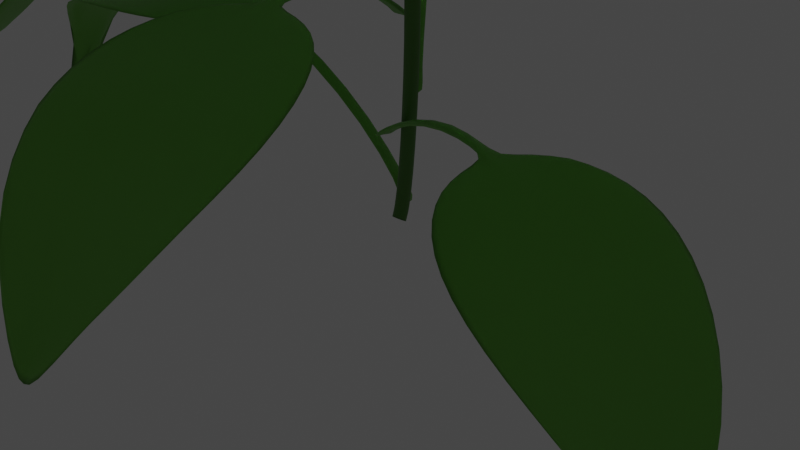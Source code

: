 # Source: plant1_Medium.blend  (saved by Blender 2.90.8; exported with 4.5.12 LTS)
import bpy
from mathutils import Matrix  # noqa: F401  (used for matrix-valued properties, if any)

bpy.ops.wm.read_factory_settings(use_empty=True)
scene = bpy.context.scene
scene.name = 'Scene'

# ---- collections
col_collection = bpy.data.collections.new('Collection'); scene.collection.children.link(col_collection)

# ---- materials (node trees are filled in below, after node groups)
mat_material = bpy.data.materials.new('Material')
mat_material.use_transparent_shadow = False
mat_material.diffuse_color = (0.1529, 0.4508, 0.04971, 1.0)
mat_material_001 = bpy.data.materials.new('Material.001')
mat_material_001.use_transparent_shadow = False
mat_material_001.diffuse_color = (0.1529, 0.4508, 0.04971, 1.0)

# ---- material node trees
mat_material.use_nodes = True; mat_material.node_tree.nodes.clear()
_N = mat_material.node_tree.nodes; _L = mat_material.node_tree.links
n0 = _N.new('ShaderNodeBsdfPrincipled'); n0.name = 'Principled BSDF'; n0.location = (10, 300)
n0.distribution = 'GGX'
n0.subsurface_method = 'BURLEY'
n0.inputs[0].default_value = (0.1529, 0.4508, 0.04971, 1.0)
n0.inputs[3].default_value = 1.45
n0.inputs[27].default_value = (0.0, 0.0, 0.0, 1.0)
n0.inputs[28].default_value = 1.0
n1 = _N.new('ShaderNodeOutputMaterial'); n1.name = 'Material Output'; n1.location = (300, 300)
_L.new(n0.outputs[0], n1.inputs[0])
n1.is_active_output = True
mat_material_001.use_nodes = True; mat_material_001.node_tree.nodes.clear()
_N = mat_material_001.node_tree.nodes; _L = mat_material_001.node_tree.links
n0 = _N.new('ShaderNodeBsdfPrincipled'); n0.name = 'Principled BSDF'; n0.location = (10, 300)
n0.distribution = 'GGX'
n0.subsurface_method = 'BURLEY'
n0.inputs[0].default_value = (0.07607, 0.2159, 0.02629, 1.0)
n0.inputs[3].default_value = 1.45
n0.inputs[27].default_value = (0.0, 0.0, 0.0, 1.0)
n0.inputs[28].default_value = 1.0
n1 = _N.new('ShaderNodeOutputMaterial'); n1.name = 'Material Output'; n1.location = (300, 300)
_L.new(n0.outputs[0], n1.inputs[0])
n1.is_active_output = True

# ---- world
world_world = bpy.data.worlds.new('World'); scene.world = world_world
world_world.use_nodes = True; world_world.node_tree.nodes.clear()
_N = world_world.node_tree.nodes; _L = world_world.node_tree.links
n0 = _N.new('ShaderNodeOutputWorld'); n0.name = 'World Output'; n0.location = (300, 300)
n1 = _N.new('ShaderNodeBackground'); n1.name = 'Background'; n1.location = (10, 300)
n1.inputs[0].default_value = (0.05088, 0.05088, 0.05088, 1.0)
_L.new(n1.outputs[0], n0.inputs[0])
n0.is_active_output = True
world_world.color = (0.05088, 0.05088, 0.05088)
world_world.use_sun_shadow = False
world_world.sun_shadow_jitter_overblur = 0.0

# ---- cameras
cam_camera = bpy.data.cameras.new('Camera')
cam_camera.clip_end = 100.0
cam_camera.ortho_scale = 7.314

# ---- lights
light_light = bpy.data.lights.new('Light', 'POINT')
light_light.transmission_factor = 0.0
light_light.energy = 1000.0
light_light.shadow_soft_size = 0.1
light_light.shadow_maximum_resolution = 0.006
light_light.use_absolute_resolution = True

# ---- meshes
me_circle = bpy.data.meshes.new('Circle')
me_circle.from_pydata([(3.383, 1.0, 1.306), (2.982, 0.9511, 1.353), (2.638, 0.809, 1.363), (2.363, 0.5878, 1.359), (2.17, 0.309, 1.339), (1.99, -0.06022, 1.343), (2.17, -0.309, 1.338), (2.363, -0.5878, 1.359), (2.638, -0.809, 1.363), (2.982, -0.9511, 1.353), (3.383, -1.0, 1.306), (3.829, -0.9511, 1.203), (4.303, -0.809, 1.025), (4.758, -0.5878, 0.7281), (5.136, -0.309, 0.2733), (5.334, -0.06022, -0.311), (5.136, 0.309, 0.2733), (4.758, 0.5878, 0.7281), (4.303, 0.809, 1.025), (3.829, 0.9511, 1.203), (2.578, 0.4418, 1.363), (2.462, -0.0617, 1.385), (2.578, -0.4433, 1.363), (3.036, 0.5219, 1.334), (3.02, -0.06215, 1.339), (3.035, -0.5238, 1.334), (3.566, 0.5489, 1.227), (3.676, -0.06227, 1.166), (3.565, -0.551, 1.228), (4.132, 0.5219, 1.033), (4.348, -0.06215, 0.8493), (4.131, -0.5238, 1.033), (4.663, 0.4418, 0.7312), (4.895, -0.0617, 0.3652), (4.661, -0.4433, 0.7325), (2.09, -0.07546, 1.325), (5.348, -0.07546, -0.1687), (2.544, -0.1681, 1.363), (3.076, -0.2066, 1.321), (3.699, -0.2181, 1.166), (4.346, -0.2066, 0.8853), (4.892, -0.1681, 0.452), (2.088, 0.06993, 1.325), (5.352, 0.06993, -0.1804), (2.544, 0.1642, 1.363), (3.077, 0.2025, 1.321), (3.701, 0.2138, 1.165), (4.348, 0.2025, 0.8837), (4.894, 0.1642, 0.4482), (1.303, -1.88e-07, 1.074), (1.328, -0.07546, 1.084), (1.326, 0.06993, 1.084), (0.608, -1.271e-07, 0.6206), (0.6322, -0.07546, 0.633), (0.63, 0.06993, 0.6339), (0.09256, -5.563e-08, 0.1504), (0.1215, -0.07546, 0.1415), (0.1194, 0.06993, 0.1423), (-0.03493, 0.001357, 0.0008775), (0.01189, -0.1296, 0.0008775), (0.008453, 0.1227, 0.0008775), (1.908, 0.06993, 1.269), (1.829, -0.04606, 1.28), (1.91, -0.07546, 1.268)], [], [(4, 20, 2, 3), (20, 23, 1, 2), (23, 26, 0, 1), (26, 29, 19, 0), (29, 32, 18, 19), (32, 16, 17, 18), (42, 44, 20, 4), (44, 45, 23, 20), (45, 46, 26, 23), (46, 47, 29, 26), (47, 48, 32, 29), (48, 43, 16, 32), (35, 37, 21, 5), (37, 38, 24, 21), (38, 39, 27, 24), (39, 40, 30, 27), (40, 41, 33, 30), (41, 36, 15, 33), (7, 8, 22, 6), (8, 9, 25, 22), (9, 10, 28, 25), (10, 11, 31, 28), (11, 12, 34, 31), (12, 13, 14, 34), (34, 14, 36, 41), (31, 34, 41, 40), (28, 31, 40, 39), (25, 28, 39, 38), (22, 25, 38, 37), (6, 22, 37, 35), (33, 15, 43, 48), (30, 33, 48, 47), (27, 30, 47, 46), (24, 27, 46, 45), (21, 24, 45, 44), (5, 21, 44, 42), (62, 61, 51, 49), (63, 62, 49, 50), (49, 51, 54, 52), (50, 49, 52, 53), (52, 54, 57, 55), (53, 52, 55, 56), (55, 57, 60, 58), (56, 55, 58, 59), (35, 5, 62, 63), (5, 42, 61, 62)])
me_circle.polygons.foreach_set('use_smooth', [True] * 46)
_uv = me_circle.uv_layers.new(name='UVMap')
_uv.uv.foreach_set('vector', [0.0, 0.0, 0.0, 0.0, 0.0, 0.0, 0.0, 0.0, 0.0, 0.0, 0.0, 0.0, 0.0, 0.0, 0.0, 0.0, 0.0, 0.0, 0.0, 0.0, 0.0, 0.0, 0.0, 0.0, 0.0, 0.0, 0.0, 0.0, 0.0, 0.0, 0.0, 0.0, 0.0, 0.0, 0.0, 0.0, 0.0, 0.0, 0.0, 0.0, 0.0, 0.0, 0.0, 0.0, 0.0, 0.0, 0.0, 0.0, 0.0, 0.0, 0.0, 0.0, 0.0, 0.0, 0.0, 0.0, 0.0, 0.0, 0.0, 0.0, 0.0, 0.0, 0.0, 0.0, 0.0, 0.0, 0.0, 0.0, 0.0, 0.0, 0.0, 0.0, 0.0, 0.0, 0.0, 0.0, 0.0, 0.0, 0.0, 0.0, 0.0, 0.0, 0.0, 0.0, 0.0, 0.0, 0.0, 0.0, 0.0, 0.0, 0.0, 0.0, 0.0, 0.0, 0.0, 0.0, 0.0, 0.0, 0.0, 0.0, 0.0, 0.0, 0.0, 0.0, 0.0, 0.0, 0.0, 0.0, 0.0, 0.0, 0.0, 0.0, 0.0, 0.0, 0.0, 0.0, 0.0, 0.0, 0.0, 0.0, 0.0, 0.0, 0.0, 0.0, 0.0, 0.0, 0.0, 0.0, 0.0, 0.0, 0.0, 0.0, 0.0, 0.0, 0.0, 0.0, 0.0, 0.0, 0.0, 0.0, 0.0, 0.0, 0.0, 0.0, 0.0, 0.0, 0.0, 0.0, 0.0, 0.0, 0.0, 0.0, 0.0, 0.0, 0.0, 0.0, 0.0, 0.0, 0.0, 0.0, 0.0, 0.0, 0.0, 0.0, 0.0, 0.0, 0.0, 0.0, 0.0, 0.0, 0.0, 0.0, 0.0, 0.0, 0.0, 0.0, 0.0, 0.0, 0.0, 0.0, 0.0, 0.0, 0.0, 0.0, 0.0, 0.0, 0.0, 0.0, 0.0, 0.0, 0.0, 0.0, 0.0, 0.0, 0.0, 0.0, 0.0, 0.0, 0.0, 0.0, 0.0, 0.0, 0.0, 0.0, 0.0, 0.0, 0.0, 0.0, 0.0, 0.0, 0.0, 0.0, 0.0, 0.0, 0.0, 0.0, 0.0, 0.0, 0.0, 0.0, 0.0, 0.0, 0.0, 0.0, 0.0, 0.0, 0.0, 0.0, 0.0, 0.0, 0.0, 0.0, 0.0, 0.0, 0.0, 0.0, 0.0, 0.0, 0.0, 0.0, 0.0, 0.0, 0.0, 0.0, 0.0, 0.0, 0.0, 0.0, 0.0, 0.0, 0.0, 0.0, 0.0, 0.0, 0.0, 0.0, 0.0, 0.0, 0.0, 0.0, 0.0, 0.0, 0.0, 0.0, 0.0, 0.0, 0.0, 0.0, 0.0, 0.0, 0.0, 0.0, 0.0, 0.0, 0.0, 0.0, 0.0, 0.0, 0.0, 0.0, 0.0, 0.0, 0.0, 0.0, 0.0, 0.0, 0.0, 0.0, 0.0, 0.0, 0.0, 0.0, 0.0, 0.0, 0.0, 0.0, 0.0, 0.0, 0.0, 0.0, 0.0, 0.0, 0.0, 0.0, 0.0, 0.0, 0.0, 0.0, 0.0, 0.0, 0.0, 0.0, 0.0, 0.0, 0.0, 0.0, 0.0, 0.0, 0.0, 0.0, 0.0, 0.0, 0.0, 0.0, 0.0, 0.0, 0.0, 0.0, 0.0, 0.0, 0.0, 0.0, 0.0, 0.0, 0.0, 0.0, 0.0, 0.0, 0.0, 0.0, 0.0, 0.0, 0.0, 0.0, 0.0, 0.0, 0.0, 0.0, 0.0, 0.0, 0.0, 0.0, 0.0, 0.0, 0.0, 0.0, 0.0, 0.0, 0.0, 0.0, 0.0, 0.0, 0.0, 0.0, 0.0, 0.0, 0.0, 0.0])
me_circle.materials.append(mat_material)
me_circle.use_remesh_fix_poles = True
me_circle.use_remesh_preserve_attributes = False
me_circle.use_mirror_vertex_groups = False
me_circle.update()
me_circle_001 = bpy.data.meshes.new('Circle.001')
me_circle_001.from_pydata([(6.493e-09, 0.1286, 0.0), (-0.09093, 0.09093, 0.0), (-0.1286, 8.716e-10, 0.0), (-0.09093, -0.09093, 0.0), (1.773e-08, -0.1286, 0.0), (0.09093, -0.09093, 0.0), (0.1286, 8.026e-09, 0.0), (0.09093, 0.09093, 0.0), (-0.05222, -0.02399, 12.95), (-0.05238, -0.02562, 12.95), (-0.05245, -0.02954, 12.95), (-0.05238, -0.03347, 12.95), (-0.05222, -0.0351, 12.95), (-0.05205, -0.03347, 12.95), (-0.05198, -0.02954, 12.95), (-0.05205, -0.02562, 12.95), (-0.1286, 8.716e-10, 0.0), (-0.1286, 8.716e-10, 0.4218), (-0.1286, 8.716e-10, 0.8436), (-0.1286, 8.716e-10, 1.265), (-0.1286, 8.716e-10, 1.687), (-0.1286, 8.716e-10, 2.109), (-0.1286, 8.716e-10, 2.531), (-0.1286, 8.716e-10, 2.953), (-0.1286, 8.716e-10, 3.375), (-0.1286, 8.716e-10, 3.796), (-0.1286, 8.716e-10, 4.218), (-0.1286, 8.716e-10, 4.64), (-0.1286, 8.716e-10, 5.062), (-0.1286, 8.716e-10, 5.484), (-0.1286, 8.716e-10, 5.905), (-0.1286, 8.716e-10, 6.327), (-0.1286, 8.716e-10, 6.749), (-0.1286, 8.716e-10, 7.171), (-0.1286, 8.716e-10, 7.593), (-0.1286, 8.716e-10, 8.015), (-0.1286, 8.716e-10, 8.436), (-0.1286, 8.716e-10, 8.858), (-0.1286, 8.716e-10, 9.28), (-0.1286, 8.716e-10, 9.702), (-0.1286, 8.716e-10, 10.12), (-0.1286, 8.716e-10, 10.55), (-0.1286, 8.716e-10, 10.97), (-0.1286, 8.716e-10, 11.39), (-0.1286, 8.716e-10, 11.81), (-0.1286, 8.716e-10, 12.23), (-0.09093, -0.09093, 12.23), (-0.09093, -0.09093, 11.81), (-0.09093, -0.09093, 11.39), (-0.09093, -0.09093, 10.97), (-0.09093, -0.09093, 10.55), (-0.09093, -0.09093, 10.12), (-0.09093, -0.09093, 9.702), (-0.09093, -0.09093, 9.28), (-0.09093, -0.09093, 8.858), (-0.09093, -0.09093, 8.436), (-0.09093, -0.09093, 8.015), (-0.09093, -0.09093, 7.593), (-0.09093, -0.09093, 7.171), (-0.09093, -0.09093, 6.749), (-0.09093, -0.09093, 6.327), (-0.09093, -0.09093, 5.905), (-0.09093, -0.09093, 5.484), (-0.09093, -0.09093, 5.062), (-0.09093, -0.09093, 4.64), (-0.09093, -0.09093, 4.218), (-0.09093, -0.09093, 3.796), (-0.09093, -0.09093, 3.375), (-0.09093, -0.09093, 2.953), (-0.09093, -0.09093, 2.531), (-0.09093, -0.09093, 2.109), (-0.09093, -0.09093, 1.687), (-0.09093, -0.09093, 1.265), (-0.09093, -0.09093, 0.8436), (-0.09093, -0.09093, 0.4218), (-0.09093, -0.09093, 0.0), (6.493e-09, 0.1286, 0.0), (6.493e-09, 0.1286, 0.4218), (6.493e-09, 0.1286, 0.8436), (6.493e-09, 0.1286, 1.265), (6.493e-09, 0.1286, 1.687), (6.493e-09, 0.1286, 2.109), (6.493e-09, 0.1286, 2.531), (6.493e-09, 0.1286, 2.953), (6.493e-09, 0.1286, 3.375), (6.493e-09, 0.1286, 3.796), (6.493e-09, 0.1286, 4.218), (6.493e-09, 0.1286, 4.64), (6.493e-09, 0.1286, 5.062), (6.493e-09, 0.1286, 5.484), (6.493e-09, 0.1286, 5.905), (6.493e-09, 0.1286, 6.327), (6.493e-09, 0.1286, 6.749), (6.493e-09, 0.1286, 7.171), (6.493e-09, 0.1286, 7.593), (6.493e-09, 0.1286, 8.015), (6.493e-09, 0.1286, 8.436), (6.493e-09, 0.1286, 8.858), (6.493e-09, 0.1286, 9.28), (6.493e-09, 0.1286, 9.702), (6.493e-09, 0.1286, 10.12), (6.493e-09, 0.1286, 10.55), (6.493e-09, 0.1286, 10.97), (6.493e-09, 0.1286, 11.39), (6.493e-09, 0.1286, 11.81), (6.493e-09, 0.1286, 12.23), (-0.09093, 0.09093, 12.23), (-0.09093, 0.09093, 11.81), (-0.09093, 0.09093, 11.39), (-0.09093, 0.09093, 10.97), (-0.09093, 0.09093, 10.55), (-0.09093, 0.09093, 10.12), (-0.09093, 0.09093, 9.702), (-0.09093, 0.09093, 9.28), (-0.09093, 0.09093, 8.858), (-0.09093, 0.09093, 8.436), (-0.09093, 0.09093, 8.015), (-0.09093, 0.09093, 7.593), (-0.09093, 0.09093, 7.171), (-0.09093, 0.09093, 6.749), (-0.09093, 0.09093, 6.327), (-0.09093, 0.09093, 5.905), (-0.09093, 0.09093, 5.484), (-0.09093, 0.09093, 5.062), (-0.09093, 0.09093, 4.64), (-0.09093, 0.09093, 4.218), (-0.09093, 0.09093, 3.796), (-0.09093, 0.09093, 3.375), (-0.09093, 0.09093, 2.953), (-0.09093, 0.09093, 2.531), (-0.09093, 0.09093, 2.109), (-0.09093, 0.09093, 1.687), (-0.09093, 0.09093, 1.265), (-0.09093, 0.09093, 0.8436), (-0.09093, 0.09093, 0.4218), (-0.09093, 0.09093, 0.0), (0.09093, 0.09093, 0.0), (0.09093, 0.09093, 0.4218), (0.09093, 0.09093, 0.8436), (0.09093, 0.09093, 1.265), (0.09093, 0.09093, 1.687), (0.09093, 0.09093, 2.109), (0.09093, 0.09093, 2.531), (0.09093, 0.09093, 2.953), (0.09093, 0.09093, 3.375), (0.09093, 0.09093, 3.796), (0.09093, 0.09093, 4.218), (0.09093, 0.09093, 4.64), (0.09093, 0.09093, 5.062), (0.09093, 0.09093, 5.484), (0.09093, 0.09093, 5.905), (0.09093, 0.09093, 6.327), (0.09093, 0.09093, 6.749), (0.09093, 0.09093, 7.171), (0.09093, 0.09093, 7.593), (0.09093, 0.09093, 8.015), (0.09093, 0.09093, 8.436), (0.09093, 0.09093, 8.858), (0.09093, 0.09093, 9.28), (0.09093, 0.09093, 9.702), (0.09093, 0.09093, 10.12), (0.09093, 0.09093, 10.55), (0.09093, 0.09093, 10.97), (0.09093, 0.09093, 11.39), (0.09093, 0.09093, 11.81), (0.09093, 0.09093, 12.23), (0.09093, -0.09093, 0.0), (0.09093, -0.09093, 0.4218), (0.09093, -0.09093, 0.8436), (0.09093, -0.09093, 1.265), (0.09093, -0.09093, 1.687), (0.09093, -0.09093, 2.109), (0.09093, -0.09093, 2.531), (0.09093, -0.09093, 2.953), (0.09093, -0.09093, 3.375), (0.09093, -0.09093, 3.796), (0.09093, -0.09093, 4.218), (0.09093, -0.09093, 4.64), (0.09093, -0.09093, 5.062), (0.09093, -0.09093, 5.484), (0.09093, -0.09093, 5.905), (0.09093, -0.09093, 6.327), (0.09093, -0.09093, 6.749), (0.09093, -0.09093, 7.171), (0.09093, -0.09093, 7.593), (0.09093, -0.09093, 8.015), (0.09093, -0.09093, 8.436), (0.09093, -0.09093, 8.858), (0.09093, -0.09093, 9.28), (0.09093, -0.09093, 9.702), (0.09093, -0.09093, 10.12), (0.09093, -0.09093, 10.55), (0.09093, -0.09093, 10.97), (0.09093, -0.09093, 11.39), (0.09093, -0.09093, 11.81), (0.09093, -0.09093, 12.23), (0.1286, 8.026e-09, 12.23), (0.1286, 8.026e-09, 11.81), (0.1286, 8.026e-09, 11.39), (0.1286, 8.026e-09, 10.97), (0.1286, 8.026e-09, 10.55), (0.1286, 8.026e-09, 10.12), (0.1286, 8.026e-09, 9.702), (0.1286, 8.026e-09, 9.28), (0.1286, 8.026e-09, 8.858), (0.1286, 8.026e-09, 8.436), (0.1286, 8.026e-09, 8.015), (0.1286, 8.026e-09, 7.593), (0.1286, 8.026e-09, 7.171), (0.1286, 8.026e-09, 6.749), (0.1286, 8.026e-09, 6.327), (0.1286, 8.026e-09, 5.905), (0.1286, 8.026e-09, 5.484), (0.1286, 8.026e-09, 5.062), (0.1286, 8.026e-09, 4.64), (0.1286, 8.026e-09, 4.218), (0.1286, 8.026e-09, 3.796), (0.1286, 8.026e-09, 3.375), (0.1286, 8.026e-09, 2.953), (0.1286, 8.026e-09, 2.531), (0.1286, 8.026e-09, 2.109), (0.1286, 8.026e-09, 1.687), (0.1286, 8.026e-09, 1.265), (0.1286, 8.026e-09, 0.8436), (0.1286, 8.026e-09, 0.4218), (0.1286, 8.026e-09, 0.0), (1.773e-08, -0.1286, 12.23), (1.773e-08, -0.1286, 11.81), (1.773e-08, -0.1286, 11.39), (1.773e-08, -0.1286, 10.97), (1.773e-08, -0.1286, 10.55), (1.773e-08, -0.1286, 10.12), (1.773e-08, -0.1286, 9.702), (1.773e-08, -0.1286, 9.28), (1.773e-08, -0.1286, 8.858), (1.773e-08, -0.1286, 8.436), (1.773e-08, -0.1286, 8.015), (1.773e-08, -0.1286, 7.593), (1.773e-08, -0.1286, 7.171), (1.773e-08, -0.1286, 6.749), (1.773e-08, -0.1286, 6.327), (1.773e-08, -0.1286, 5.905), (1.773e-08, -0.1286, 5.484), (1.773e-08, -0.1286, 5.062), (1.773e-08, -0.1286, 4.64), (1.773e-08, -0.1286, 4.218), (1.773e-08, -0.1286, 3.796), (1.773e-08, -0.1286, 3.375), (1.773e-08, -0.1286, 2.953), (1.773e-08, -0.1286, 2.531), (1.773e-08, -0.1286, 2.109), (1.773e-08, -0.1286, 1.687), (1.773e-08, -0.1286, 1.265), (1.773e-08, -0.1286, 0.8436), (1.773e-08, -0.1286, 0.4218), (1.773e-08, -0.1286, 0.0)], [], [(46, 45, 10, 11), (106, 105, 8, 9), (105, 165, 15, 8), (196, 195, 13, 14), (226, 46, 11, 12), (45, 106, 9, 10), (165, 196, 14, 15), (195, 226, 12, 13), (5, 4, 255, 166), (166, 255, 254, 167), (167, 254, 253, 168), (168, 253, 252, 169), (169, 252, 251, 170), (170, 251, 250, 171), (171, 250, 249, 172), (172, 249, 248, 173), (173, 248, 247, 174), (174, 247, 246, 175), (175, 246, 245, 176), (176, 245, 244, 177), (177, 244, 243, 178), (178, 243, 242, 179), (179, 242, 241, 180), (180, 241, 240, 181), (181, 240, 239, 182), (182, 239, 238, 183), (183, 238, 237, 184), (184, 237, 236, 185), (185, 236, 235, 186), (186, 235, 234, 187), (187, 234, 233, 188), (188, 233, 232, 189), (189, 232, 231, 190), (190, 231, 230, 191), (191, 230, 229, 192), (192, 229, 228, 193), (193, 228, 227, 194), (194, 227, 226, 195), (7, 6, 225, 136), (136, 225, 224, 137), (137, 224, 223, 138), (138, 223, 222, 139), (139, 222, 221, 140), (140, 221, 220, 141), (141, 220, 219, 142), (142, 219, 218, 143), (143, 218, 217, 144), (144, 217, 216, 145), (145, 216, 215, 146), (146, 215, 214, 147), (147, 214, 213, 148), (148, 213, 212, 149), (149, 212, 211, 150), (150, 211, 210, 151), (151, 210, 209, 152), (152, 209, 208, 153), (153, 208, 207, 154), (154, 207, 206, 155), (155, 206, 205, 156), (156, 205, 204, 157), (157, 204, 203, 158), (158, 203, 202, 159), (159, 202, 201, 160), (160, 201, 200, 161), (161, 200, 199, 162), (162, 199, 198, 163), (163, 198, 197, 164), (164, 197, 196, 165), (2, 1, 135, 16), (16, 135, 134, 17), (17, 134, 133, 18), (18, 133, 132, 19), (19, 132, 131, 20), (20, 131, 130, 21), (21, 130, 129, 22), (22, 129, 128, 23), (23, 128, 127, 24), (24, 127, 126, 25), (25, 126, 125, 26), (26, 125, 124, 27), (27, 124, 123, 28), (28, 123, 122, 29), (29, 122, 121, 30), (30, 121, 120, 31), (31, 120, 119, 32), (32, 119, 118, 33), (33, 118, 117, 34), (34, 117, 116, 35), (35, 116, 115, 36), (36, 115, 114, 37), (37, 114, 113, 38), (38, 113, 112, 39), (39, 112, 111, 40), (40, 111, 110, 41), (41, 110, 109, 42), (42, 109, 108, 43), (43, 108, 107, 44), (44, 107, 106, 45), (4, 3, 75, 255), (255, 75, 74, 254), (254, 74, 73, 253), (253, 73, 72, 252), (252, 72, 71, 251), (251, 71, 70, 250), (250, 70, 69, 249), (249, 69, 68, 248), (248, 68, 67, 247), (247, 67, 66, 246), (246, 66, 65, 245), (245, 65, 64, 244), (244, 64, 63, 243), (243, 63, 62, 242), (242, 62, 61, 241), (241, 61, 60, 240), (240, 60, 59, 239), (239, 59, 58, 238), (238, 58, 57, 237), (237, 57, 56, 236), (236, 56, 55, 235), (235, 55, 54, 234), (234, 54, 53, 233), (233, 53, 52, 232), (232, 52, 51, 231), (231, 51, 50, 230), (230, 50, 49, 229), (229, 49, 48, 228), (228, 48, 47, 227), (227, 47, 46, 226), (6, 5, 166, 225), (225, 166, 167, 224), (224, 167, 168, 223), (223, 168, 169, 222), (222, 169, 170, 221), (221, 170, 171, 220), (220, 171, 172, 219), (219, 172, 173, 218), (218, 173, 174, 217), (217, 174, 175, 216), (216, 175, 176, 215), (215, 176, 177, 214), (214, 177, 178, 213), (213, 178, 179, 212), (212, 179, 180, 211), (211, 180, 181, 210), (210, 181, 182, 209), (209, 182, 183, 208), (208, 183, 184, 207), (207, 184, 185, 206), (206, 185, 186, 205), (205, 186, 187, 204), (204, 187, 188, 203), (203, 188, 189, 202), (202, 189, 190, 201), (201, 190, 191, 200), (200, 191, 192, 199), (199, 192, 193, 198), (198, 193, 194, 197), (197, 194, 195, 196), (0, 7, 136, 76), (76, 136, 137, 77), (77, 137, 138, 78), (78, 138, 139, 79), (79, 139, 140, 80), (80, 140, 141, 81), (81, 141, 142, 82), (82, 142, 143, 83), (83, 143, 144, 84), (84, 144, 145, 85), (85, 145, 146, 86), (86, 146, 147, 87), (87, 147, 148, 88), (88, 148, 149, 89), (89, 149, 150, 90), (90, 150, 151, 91), (91, 151, 152, 92), (92, 152, 153, 93), (93, 153, 154, 94), (94, 154, 155, 95), (95, 155, 156, 96), (96, 156, 157, 97), (97, 157, 158, 98), (98, 158, 159, 99), (99, 159, 160, 100), (100, 160, 161, 101), (101, 161, 162, 102), (102, 162, 163, 103), (103, 163, 164, 104), (104, 164, 165, 105), (1, 0, 76, 135), (135, 76, 77, 134), (134, 77, 78, 133), (133, 78, 79, 132), (132, 79, 80, 131), (131, 80, 81, 130), (130, 81, 82, 129), (129, 82, 83, 128), (128, 83, 84, 127), (127, 84, 85, 126), (126, 85, 86, 125), (125, 86, 87, 124), (124, 87, 88, 123), (123, 88, 89, 122), (122, 89, 90, 121), (121, 90, 91, 120), (120, 91, 92, 119), (119, 92, 93, 118), (118, 93, 94, 117), (117, 94, 95, 116), (116, 95, 96, 115), (115, 96, 97, 114), (114, 97, 98, 113), (113, 98, 99, 112), (112, 99, 100, 111), (111, 100, 101, 110), (110, 101, 102, 109), (109, 102, 103, 108), (108, 103, 104, 107), (107, 104, 105, 106), (3, 2, 16, 75), (75, 16, 17, 74), (74, 17, 18, 73), (73, 18, 19, 72), (72, 19, 20, 71), (71, 20, 21, 70), (70, 21, 22, 69), (69, 22, 23, 68), (68, 23, 24, 67), (67, 24, 25, 66), (66, 25, 26, 65), (65, 26, 27, 64), (64, 27, 28, 63), (63, 28, 29, 62), (62, 29, 30, 61), (61, 30, 31, 60), (60, 31, 32, 59), (59, 32, 33, 58), (58, 33, 34, 57), (57, 34, 35, 56), (56, 35, 36, 55), (55, 36, 37, 54), (54, 37, 38, 53), (53, 38, 39, 52), (52, 39, 40, 51), (51, 40, 41, 50), (50, 41, 42, 49), (49, 42, 43, 48), (48, 43, 44, 47), (47, 44, 45, 46)])
me_circle_001.polygons.foreach_set('use_smooth', [True] * 248)
_uv = me_circle_001.uv_layers.new(name='UVMap')
_uv.uv.foreach_set('vector', [0.0, 0.0, 0.0, 0.0, 0.0, 0.0, 0.0, 0.0, 0.0, 0.0, 0.0, 0.0, 0.0, 0.0, 0.0, 0.0, 0.0, 0.0, 0.0, 0.0, 0.0, 0.0, 0.0, 0.0, 0.0, 0.0, 0.0, 0.0, 0.0, 0.0, 0.0, 0.0, 0.0, 0.0, 0.0, 0.0, 0.0, 0.0, 0.0, 0.0, 0.0, 0.0, 0.0, 0.0, 0.0, 0.0, 0.0, 0.0, 0.0, 0.0, 0.0, 0.0, 0.0, 0.0, 0.0, 0.0, 0.0, 0.0, 0.0, 0.0, 0.0, 0.0, 0.0, 0.0, 0.0, 0.0, 0.0, 0.0, 0.0, 0.0, 0.0, 0.0, 0.0, 0.0, 0.0, 0.0, 0.0, 0.0, 0.0, 0.0, 0.0, 0.0, 0.0, 0.0, 0.0, 0.0, 0.0, 0.0, 0.0, 0.0, 0.0, 0.0, 0.0, 0.0, 0.0, 0.0, 0.0, 0.0, 0.0, 0.0, 0.0, 0.0, 0.0, 0.0, 0.0, 0.0, 0.0, 0.0, 0.0, 0.0, 0.0, 0.0, 0.0, 0.0, 0.0, 0.0, 0.0, 0.0, 0.0, 0.0, 0.0, 0.0, 0.0, 0.0, 0.0, 0.0, 0.0, 0.0, 0.0, 0.0, 0.0, 0.0, 0.0, 0.0, 0.0, 0.0, 0.0, 0.0, 0.0, 0.0, 0.0, 0.0, 0.0, 0.0, 0.0, 0.0, 0.0, 0.0, 0.0, 0.0, 0.0, 0.0, 0.0, 0.0, 0.0, 0.0, 0.0, 0.0, 0.0, 0.0, 0.0, 0.0, 0.0, 0.0, 0.0, 0.0, 0.0, 0.0, 0.0, 0.0, 0.0, 0.0, 0.0, 0.0, 0.0, 0.0, 0.0, 0.0, 0.0, 0.0, 0.0, 0.0, 0.0, 0.0, 0.0, 0.0, 0.0, 0.0, 0.0, 0.0, 0.0, 0.0, 0.0, 0.0, 0.0, 0.0, 0.0, 0.0, 0.0, 0.0, 0.0, 0.0, 0.0, 0.0, 0.0, 0.0, 0.0, 0.0, 0.0, 0.0, 0.0, 0.0, 0.0, 0.0, 0.0, 0.0, 0.0, 0.0, 0.0, 0.0, 0.0, 0.0, 0.0, 0.0, 0.0, 0.0, 0.0, 0.0, 0.0, 0.0, 0.0, 0.0, 0.0, 0.0, 0.0, 0.0, 0.0, 0.0, 0.0, 0.0, 0.0, 0.0, 0.0, 0.0, 0.0, 0.0, 0.0, 0.0, 0.0, 0.0, 0.0, 0.0, 0.0, 0.0, 0.0, 0.0, 0.0, 0.0, 0.0, 0.0, 0.0, 0.0, 0.0, 0.0, 0.0, 0.0, 0.0, 0.0, 0.0, 0.0, 0.0, 0.0, 0.0, 0.0, 0.0, 0.0, 0.0, 0.0, 0.0, 0.0, 0.0, 0.0, 0.0, 0.0, 0.0, 0.0, 0.0, 0.0, 0.0, 0.0, 0.0, 0.0, 0.0, 0.0, 0.0, 0.0, 0.0, 0.0, 0.0, 0.0, 0.0, 0.0, 0.0, 0.0, 0.0, 0.0, 0.0, 0.0, 0.0, 0.0, 0.0, 0.0, 0.0, 0.0, 0.0, 0.0, 0.0, 0.0, 0.0, 0.0, 0.0, 0.0, 0.0, 0.0, 0.0, 0.0, 0.0, 0.0, 0.0, 0.0, 0.0, 0.0, 0.0, 0.0, 0.0, 0.0, 0.0, 0.0, 0.0, 0.0, 0.0, 0.0, 0.0, 0.0, 0.0, 0.0, 0.0, 0.0, 0.0, 0.0, 0.0, 0.0, 0.0, 0.0, 0.0, 0.0, 0.0, 0.0, 0.0, 0.0, 0.0, 0.0, 0.0, 0.0, 0.0, 0.0, 0.0, 0.0, 0.0, 0.0, 0.0, 0.0, 0.0, 0.0, 0.0, 0.0, 0.0, 0.0, 0.0, 0.0, 0.0, 0.0, 0.0, 0.0, 0.0, 0.0, 0.0, 0.0, 0.0, 0.0, 0.0, 0.0, 0.0, 0.0, 0.0, 0.0, 0.0, 0.0, 0.0, 0.0, 0.0, 0.0, 0.0, 0.0, 0.0, 0.0, 0.0, 0.0, 0.0, 0.0, 0.0, 0.0, 0.0, 0.0, 0.0, 0.0, 0.0, 0.0, 0.0, 0.0, 0.0, 0.0, 0.0, 0.0, 0.0, 0.0, 0.0, 0.0, 0.0, 0.0, 0.0, 0.0, 0.0, 0.0, 0.0, 0.0, 0.0, 0.0, 0.0, 0.0, 0.0, 0.0, 0.0, 0.0, 0.0, 0.0, 0.0, 0.0, 0.0, 0.0, 0.0, 0.0, 0.0, 0.0, 0.0, 0.0, 0.0, 0.0, 0.0, 0.0, 0.0, 0.0, 0.0, 0.0, 0.0, 0.0, 0.0, 0.0, 0.0, 0.0, 0.0, 0.0, 0.0, 0.0, 0.0, 0.0, 0.0, 0.0, 0.0, 0.0, 0.0, 0.0, 0.0, 0.0, 0.0, 0.0, 0.0, 0.0, 0.0, 0.0, 0.0, 0.0, 0.0, 0.0, 0.0, 0.0, 0.0, 0.0, 0.0, 0.0, 0.0, 0.0, 0.0, 0.0, 0.0, 0.0, 0.0, 0.0, 0.0, 0.0, 0.0, 0.0, 0.0, 0.0, 0.0, 0.0, 0.0, 0.0, 0.0, 0.0, 0.0, 0.0, 0.0, 0.0, 0.0, 0.0, 0.0, 0.0, 0.0, 0.0, 0.0, 0.0, 0.0, 0.0, 0.0, 0.0, 0.0, 0.0, 0.0, 0.0, 0.0, 0.0, 0.0, 0.0, 0.0, 0.0, 0.0, 0.0, 0.0, 0.0, 0.0, 0.0, 0.0, 0.0, 0.0, 0.0, 0.0, 0.0, 0.0, 0.0, 0.0, 0.0, 0.0, 0.0, 0.0, 0.0, 0.0, 0.0, 0.0, 0.0, 0.0, 0.0, 0.0, 0.0, 0.0, 0.0, 0.0, 0.0, 0.0, 0.0, 0.0, 0.0, 0.0, 0.0, 0.0, 0.0, 0.0, 0.0, 0.0, 0.0, 0.0, 0.0, 0.0, 0.0, 0.0, 0.0, 0.0, 0.0, 0.0, 0.0, 0.0, 0.0, 0.0, 0.0, 0.0, 0.0, 0.0, 0.0, 0.0, 0.0, 0.0, 0.0, 0.0, 0.0, 0.0, 0.0, 0.0, 0.0, 0.0, 0.0, 0.0, 0.0, 0.0, 0.0, 0.0, 0.0, 0.0, 0.0, 0.0, 0.0, 0.0, 0.0, 0.0, 0.0, 0.0, 0.0, 0.0, 0.0, 0.0, 0.0, 0.0, 0.0, 0.0, 0.0, 0.0, 0.0, 0.0, 0.0, 0.0, 0.0, 0.0, 0.0, 0.0, 0.0, 0.0, 0.0, 0.0, 0.0, 0.0, 0.0, 0.0, 0.0, 0.0, 0.0, 0.0, 0.0, 0.0, 0.0, 0.0, 0.0, 0.0, 0.0, 0.0, 0.0, 0.0, 0.0, 0.0, 0.0, 0.0, 0.0, 0.0, 0.0, 0.0, 0.0, 0.0, 0.0, 0.0, 0.0, 0.0, 0.0, 0.0, 0.0, 0.0, 0.0, 0.0, 0.0, 0.0, 0.0, 0.0, 0.0, 0.0, 0.0, 0.0, 0.0, 0.0, 0.0, 0.0, 0.0, 0.0, 0.0, 0.0, 0.0, 0.0, 0.0, 0.0, 0.0, 0.0, 0.0, 0.0, 0.0, 0.0, 0.0, 0.0, 0.0, 0.0, 0.0, 0.0, 0.0, 0.0, 0.0, 0.0, 0.0, 0.0, 0.0, 0.0, 0.0, 0.0, 0.0, 0.0, 0.0, 0.0, 0.0, 0.0, 0.0, 0.0, 0.0, 0.0, 0.0, 0.0, 0.0, 0.0, 0.0, 0.0, 0.0, 0.0, 0.0, 0.0, 0.0, 0.0, 0.0, 0.0, 0.0, 0.0, 0.0, 0.0, 0.0, 0.0, 0.0, 0.0, 0.0, 0.0, 0.0, 0.0, 0.0, 0.0, 0.0, 0.0, 0.0, 0.0, 0.0, 0.0, 0.0, 0.0, 0.0, 0.0, 0.0, 0.0, 0.0, 0.0, 0.0, 0.0, 0.0, 0.0, 0.0, 0.0, 0.0, 0.0, 0.0, 0.0, 0.0, 0.0, 0.0, 0.0, 0.0, 0.0, 0.0, 0.0, 0.0, 0.0, 0.0, 0.0, 0.0, 0.0, 0.0, 0.0, 0.0, 0.0, 0.0, 0.0, 0.0, 0.0, 0.0, 0.0, 0.0, 0.0, 0.0, 0.0, 0.0, 0.0, 0.0, 0.0, 0.0, 0.0, 0.0, 0.0, 0.0, 0.0, 0.0, 0.0, 0.0, 0.0, 0.0, 0.0, 0.0, 0.0, 0.0, 0.0, 0.0, 0.0, 0.0, 0.0, 0.0, 0.0, 0.0, 0.0, 0.0, 0.0, 0.0, 0.0, 0.0, 0.0, 0.0, 0.0, 0.0, 0.0, 0.0, 0.0, 0.0, 0.0, 0.0, 0.0, 0.0, 0.0, 0.0, 0.0, 0.0, 0.0, 0.0, 0.0, 0.0, 0.0, 0.0, 0.0, 0.0, 0.0, 0.0, 0.0, 0.0, 0.0, 0.0, 0.0, 0.0, 0.0, 0.0, 0.0, 0.0, 0.0, 0.0, 0.0, 0.0, 0.0, 0.0, 0.0, 0.0, 0.0, 0.0, 0.0, 0.0, 0.0, 0.0, 0.0, 0.0, 0.0, 0.0, 0.0, 0.0, 0.0, 0.0, 0.0, 0.0, 0.0, 0.0, 0.0, 0.0, 0.0, 0.0, 0.0, 0.0, 0.0, 0.0, 0.0, 0.0, 0.0, 0.0, 0.0, 0.0, 0.0, 0.0, 0.0, 0.0, 0.0, 0.0, 0.0, 0.0, 0.0, 0.0, 0.0, 0.0, 0.0, 0.0, 0.0, 0.0, 0.0, 0.0, 0.0, 0.0, 0.0, 0.0, 0.0, 0.0, 0.0, 0.0, 0.0, 0.0, 0.0, 0.0, 0.0, 0.0, 0.0, 0.0, 0.0, 0.0, 0.0, 0.0, 0.0, 0.0, 0.0, 0.0, 0.0, 0.0, 0.0, 0.0, 0.0, 0.0, 0.0, 0.0, 0.0, 0.0, 0.0, 0.0, 0.0, 0.0, 0.0, 0.0, 0.0, 0.0, 0.0, 0.0, 0.0, 0.0, 0.0, 0.0, 0.0, 0.0, 0.0, 0.0, 0.0, 0.0, 0.0, 0.0, 0.0, 0.0, 0.0, 0.0, 0.0, 0.0, 0.0, 0.0, 0.0, 0.0, 0.0, 0.0, 0.0, 0.0, 0.0, 0.0, 0.0, 0.0, 0.0, 0.0, 0.0, 0.0, 0.0, 0.0, 0.0, 0.0, 0.0, 0.0, 0.0, 0.0, 0.0, 0.0, 0.0, 0.0, 0.0, 0.0, 0.0, 0.0, 0.0, 0.0, 0.0, 0.0, 0.0, 0.0, 0.0, 0.0, 0.0, 0.0, 0.0, 0.0, 0.0, 0.0, 0.0, 0.0, 0.0, 0.0, 0.0, 0.0, 0.0, 0.0, 0.0, 0.0, 0.0, 0.0, 0.0, 0.0, 0.0, 0.0, 0.0, 0.0, 0.0, 0.0, 0.0, 0.0, 0.0, 0.0, 0.0, 0.0, 0.0, 0.0, 0.0, 0.0, 0.0, 0.0, 0.0, 0.0, 0.0, 0.0, 0.0, 0.0, 0.0, 0.0, 0.0, 0.0, 0.0, 0.0, 0.0, 0.0, 0.0, 0.0, 0.0, 0.0, 0.0, 0.0, 0.0, 0.0, 0.0, 0.0, 0.0, 0.0, 0.0, 0.0, 0.0, 0.0, 0.0, 0.0, 0.0, 0.0, 0.0, 0.0, 0.0, 0.0, 0.0, 0.0, 0.0, 0.0, 0.0, 0.0, 0.0, 0.0, 0.0, 0.0, 0.0, 0.0, 0.0, 0.0, 0.0, 0.0, 0.0, 0.0, 0.0, 0.0, 0.0, 0.0, 0.0, 0.0, 0.0, 0.0, 0.0, 0.0, 0.0, 0.0, 0.0, 0.0, 0.0, 0.0, 0.0, 0.0, 0.0, 0.0, 0.0, 0.0, 0.0, 0.0, 0.0, 0.0, 0.0, 0.0, 0.0, 0.0, 0.0, 0.0, 0.0, 0.0, 0.0, 0.0, 0.0, 0.0, 0.0, 0.0, 0.0, 0.0, 0.0, 0.0, 0.0, 0.0, 0.0, 0.0, 0.0, 0.0, 0.0, 0.0, 0.0, 0.0, 0.0, 0.0, 0.0, 0.0, 0.0, 0.0, 0.0, 0.0, 0.0, 0.0, 0.0, 0.0, 0.0, 0.0, 0.0, 0.0, 0.0, 0.0, 0.0, 0.0, 0.0, 0.0, 0.0, 0.0, 0.0, 0.0, 0.0, 0.0, 0.0, 0.0, 0.0, 0.0, 0.0, 0.0, 0.0, 0.0, 0.0, 0.0, 0.0, 0.0, 0.0, 0.0, 0.0, 0.0, 0.0, 0.0, 0.0, 0.0, 0.0, 0.0, 0.0, 0.0, 0.0, 0.0, 0.0, 0.0, 0.0, 0.0, 0.0, 0.0, 0.0, 0.0, 0.0, 0.0, 0.0, 0.0, 0.0, 0.0, 0.0, 0.0, 0.0, 0.0, 0.0, 0.0, 0.0, 0.0, 0.0, 0.0, 0.0, 0.0, 0.0, 0.0, 0.0, 0.0, 0.0, 0.0, 0.0, 0.0, 0.0, 0.0, 0.0, 0.0, 0.0, 0.0, 0.0, 0.0, 0.0, 0.0, 0.0, 0.0, 0.0, 0.0, 0.0, 0.0, 0.0, 0.0, 0.0, 0.0, 0.0, 0.0, 0.0, 0.0, 0.0, 0.0, 0.0, 0.0, 0.0, 0.0, 0.0, 0.0, 0.0, 0.0, 0.0, 0.0, 0.0, 0.0, 0.0, 0.0, 0.0, 0.0, 0.0, 0.0, 0.0, 0.0, 0.0, 0.0, 0.0, 0.0, 0.0, 0.0, 0.0, 0.0, 0.0, 0.0, 0.0, 0.0, 0.0, 0.0, 0.0, 0.0, 0.0, 0.0, 0.0, 0.0, 0.0, 0.0, 0.0, 0.0, 0.0, 0.0, 0.0, 0.0, 0.0, 0.0, 0.0, 0.0, 0.0, 0.0, 0.0, 0.0, 0.0, 0.0, 0.0, 0.0, 0.0, 0.0, 0.0, 0.0, 0.0, 0.0, 0.0, 0.0, 0.0, 0.0, 0.0, 0.0, 0.0, 0.0, 0.0, 0.0, 0.0, 0.0, 0.0, 0.0, 0.0, 0.0, 0.0, 0.0, 0.0, 0.0, 0.0, 0.0, 0.0, 0.0, 0.0, 0.0, 0.0, 0.0, 0.0, 0.0, 0.0, 0.0, 0.0, 0.0, 0.0, 0.0, 0.0, 0.0, 0.0, 0.0, 0.0, 0.0, 0.0, 0.0, 0.0, 0.0, 0.0, 0.0, 0.0, 0.0, 0.0, 0.0, 0.0, 0.0, 0.0, 0.0, 0.0, 0.0, 0.0, 0.0, 0.0, 0.0, 0.0, 0.0, 0.0, 0.0, 0.0, 0.0, 0.0, 0.0, 0.0, 0.0, 0.0, 0.0, 0.0, 0.0, 0.0, 0.0, 0.0, 0.0, 0.0, 0.0, 0.0, 0.0, 0.0, 0.0, 0.0, 0.0, 0.0, 0.0, 0.0, 0.0, 0.0, 0.0, 0.0, 0.0, 0.0, 0.0, 0.0, 0.0, 0.0, 0.0, 0.0, 0.0, 0.0, 0.0, 0.0, 0.0, 0.0, 0.0, 0.0, 0.0, 0.0, 0.0, 0.0, 0.0, 0.0, 0.0, 0.0, 0.0, 0.0, 0.0, 0.0, 0.0, 0.0, 0.0, 0.0, 0.0, 0.0, 0.0, 0.0, 0.0, 0.0, 0.0, 0.0, 0.0, 0.0, 0.0, 0.0, 0.0, 0.0, 0.0, 0.0, 0.0, 0.0, 0.0, 0.0, 0.0, 0.0, 0.0, 0.0, 0.0, 0.0, 0.0, 0.0, 0.0, 0.0, 0.0, 0.0, 0.0, 0.0, 0.0, 0.0, 0.0, 0.0, 0.0, 0.0, 0.0, 0.0, 0.0, 0.0, 0.0, 0.0, 0.0, 0.0, 0.0, 0.0, 0.0, 0.0, 0.0, 0.0, 0.0, 0.0, 0.0, 0.0, 0.0, 0.0, 0.0, 0.0, 0.0, 0.0, 0.0, 0.0, 0.0, 0.0, 0.0, 0.0, 0.0, 0.0, 0.0, 0.0, 0.0, 0.0, 0.0, 0.0, 0.0, 0.0, 0.0, 0.0, 0.0, 0.0, 0.0, 0.0, 0.0, 0.0, 0.0, 0.0, 0.0, 0.0, 0.0, 0.0, 0.0, 0.0, 0.0, 0.0, 0.0, 0.0, 0.0, 0.0, 0.0, 0.0, 0.0, 0.0, 0.0, 0.0, 0.0, 0.0, 0.0, 0.0, 0.0, 0.0, 0.0, 0.0, 0.0, 0.0, 0.0, 0.0, 0.0, 0.0, 0.0, 0.0, 0.0, 0.0, 0.0, 0.0, 0.0, 0.0, 0.0, 0.0, 0.0, 0.0, 0.0, 0.0, 0.0, 0.0, 0.0, 0.0, 0.0, 0.0, 0.0, 0.0, 0.0, 0.0, 0.0, 0.0, 0.0, 0.0, 0.0, 0.0, 0.0, 0.0, 0.0, 0.0, 0.0, 0.0, 0.0, 0.0, 0.0, 0.0, 0.0, 0.0, 0.0, 0.0, 0.0, 0.0, 0.0, 0.0, 0.0, 0.0, 0.0, 0.0, 0.0, 0.0, 0.0, 0.0, 0.0, 0.0, 0.0, 0.0, 0.0, 0.0, 0.0, 0.0, 0.0, 0.0, 0.0, 0.0, 0.0, 0.0, 0.0, 0.0, 0.0, 0.0, 0.0, 0.0, 0.0, 0.0, 0.0, 0.0, 0.0, 0.0, 0.0, 0.0, 0.0, 0.0, 0.0, 0.0, 0.0, 0.0, 0.0, 0.0, 0.0, 0.0, 0.0, 0.0, 0.0, 0.0, 0.0, 0.0, 0.0, 0.0, 0.0, 0.0, 0.0, 0.0, 0.0, 0.0, 0.0, 0.0, 0.0, 0.0, 0.0, 0.0, 0.0, 0.0, 0.0, 0.0, 0.0, 0.0, 0.0, 0.0, 0.0, 0.0, 0.0, 0.0, 0.0, 0.0, 0.0, 0.0, 0.0, 0.0, 0.0, 0.0, 0.0, 0.0, 0.0, 0.0, 0.0, 0.0, 0.0, 0.0, 0.0, 0.0, 0.0, 0.0, 0.0, 0.0, 0.0, 0.0, 0.0, 0.0, 0.0, 0.0, 0.0, 0.0, 0.0, 0.0, 0.0, 0.0, 0.0, 0.0, 0.0, 0.0, 0.0, 0.0, 0.0, 0.0, 0.0, 0.0, 0.0, 0.0, 0.0, 0.0, 0.0, 0.0, 0.0, 0.0, 0.0, 0.0, 0.0, 0.0, 0.0, 0.0, 0.0, 0.0, 0.0, 0.0, 0.0, 0.0, 0.0, 0.0, 0.0, 0.0, 0.0, 0.0, 0.0, 0.0, 0.0, 0.0, 0.0, 0.0, 0.0, 0.0, 0.0, 0.0, 0.0, 0.0, 0.0, 0.0, 0.0, 0.0, 0.0, 0.0, 0.0, 0.0, 0.0, 0.0, 0.0, 0.0, 0.0, 0.0, 0.0, 0.0, 0.0, 0.0, 0.0, 0.0, 0.0, 0.0, 0.0, 0.0, 0.0, 0.0, 0.0, 0.0, 0.0, 0.0, 0.0, 0.0, 0.0, 0.0, 0.0, 0.0, 0.0, 0.0, 0.0, 0.0, 0.0, 0.0, 0.0, 0.0, 0.0, 0.0, 0.0, 0.0, 0.0, 0.0, 0.0, 0.0, 0.0, 0.0, 0.0, 0.0, 0.0, 0.0, 0.0, 0.0, 0.0, 0.0, 0.0, 0.0, 0.0, 0.0, 0.0, 0.0, 0.0, 0.0, 0.0, 0.0, 0.0, 0.0, 0.0, 0.0, 0.0, 0.0, 0.0, 0.0, 0.0, 0.0, 0.0, 0.0, 0.0, 0.0, 0.0, 0.0, 0.0, 0.0, 0.0, 0.0, 0.0, 0.0, 0.0, 0.0, 0.0, 0.0, 0.0, 0.0, 0.0, 0.0, 0.0, 0.0, 0.0, 0.0, 0.0, 0.0, 0.0, 0.0, 0.0, 0.0, 0.0, 0.0, 0.0, 0.0, 0.0, 0.0, 0.0, 0.0, 0.0, 0.0, 0.0, 0.0, 0.0, 0.0, 0.0, 0.0, 0.0, 0.0, 0.0, 0.0, 0.0, 0.0, 0.0, 0.0, 0.0, 0.0, 0.0, 0.0, 0.0, 0.0, 0.0])
me_circle_001.materials.append(mat_material_001)
me_circle_001.use_remesh_fix_poles = True
me_circle_001.use_remesh_preserve_attributes = False
me_circle_001.use_mirror_vertex_groups = False
me_circle_001.update()

# ---- curves / text
cu_beziercurve_001 = bpy.data.curves.new('BezierCurve.001', 'CURVE')
cu_beziercurve_001.dimensions = '3D'
_sp = cu_beziercurve_001.splines.new('BEZIER'); _sp.bezier_points.add(4)
_sp.bezier_points.foreach_set('co', [0.0, 0.0, 0.0, 0.496, -0.3763, 3.327, -0.3724, -1.578, 6.53, 1.003, -2.392, 9.383, 0.2629, -3.039, 12.81])
_sp.bezier_points.foreach_set('handle_left', [0.006932, -0.03697, -0.05156, 0.5242, -0.2512, 2.893, -0.6889, -1.059, 5.357, 0.8862, -2.334, 8.749, 0.464, -3.625, 11.52])
_sp.bezier_points.foreach_set('handle_right', [-0.03042, 0.1622, 0.2262, 0.4463, -0.5966, 4.09, -0.05582, -2.097, 7.703, 1.35, -2.566, 11.28, 0.06185, -2.453, 14.1])
for _p, _l, _r in zip(_sp.bezier_points, ['ALIGNED', 'ALIGNED', 'ALIGNED', 'ALIGNED', 'ALIGNED'], ['ALIGNED', 'ALIGNED', 'ALIGNED', 'ALIGNED', 'ALIGNED']): _p.handle_left_type = _l; _p.handle_right_type = _r
_sp.order_u = 0
_sp.order_v = 0
cu_beziercurve_001.use_path = True
cu_beziercurve_001.use_path_clamp = True
cu_beziercurve_001.fill_mode = 'FULL'

# ---- objects
ob_light = bpy.data.objects.new('Light', light_light)
ob_camera = bpy.data.objects.new('Camera', cam_camera)
ob_leaf = bpy.data.objects.new('Leaf', me_circle)
ob_stem = bpy.data.objects.new('Stem', me_circle_001)
ob_empty = bpy.data.objects.new('Empty', None)
ob_beziercurve = bpy.data.objects.new('BezierCurve', cu_beziercurve_001)

# ---- transforms, parenting, visibility, modifiers, constraints
ob_light.location = (4.076, 1.005, 5.904)
ob_light.rotation_euler = (0.6503, 0.05522, 1.866)
ob_light.lock_rotations_4d = False
ob_light.empty_display_type = 'ARROWS'
ob_light.color = (0.0, 0.0, 0.0, 0.0)
ob_light.lineart.crease_threshold = 0.0
ob_camera.location = (7.359, -6.926, 4.958)
ob_camera.rotation_euler = (1.109, 0.0, 0.8149)
ob_camera.lock_rotations_4d = False
ob_camera.empty_display_type = 'ARROWS'
ob_camera.color = (0.0, 0.0, 0.0, 0.0)
ob_camera.display_type = 'WIRE'
ob_camera.lineart.crease_threshold = 0.0
ob_leaf.location = (0.03422, -0.1794, 0.1376)
ob_leaf.lineart.crease_threshold = 0.0
_m = ob_leaf.modifiers.new('Solidify', 'SOLIDIFY')
_m.thickness = 0.05
_m = ob_leaf.modifiers.new('Subdivision', 'SUBSURF')
_m.uv_smooth = 'PRESERVE_CORNERS'
_m.render_levels = 1
_m = ob_leaf.modifiers.new('Array', 'ARRAY')
_m.count = 12
_m.constant_offset_displace = (0.0, 0.0, 0.0)
_m.use_relative_offset = False
_m.use_object_offset = True
_m.offset_object = ob_empty
_m = ob_leaf.modifiers.new('Curve', 'CURVE')
_m.object = ob_beziercurve
_m.deform_axis = 'POS_Z'
ob_stem.location = (0.0, 0.0, 0.0)
ob_stem.scale = (0.6358, 0.6358, 0.6358)
ob_stem.lineart.crease_threshold = 0.0
_m = ob_stem.modifiers.new('Subdivision', 'SUBSURF')
_m.uv_smooth = 'PRESERVE_CORNERS'
_m = ob_stem.modifiers.new('Curve', 'CURVE')
_m.object = ob_beziercurve
_m.deform_axis = 'POS_Z'
ob_empty.location = (0.3546, -0.0355, 0.8232)
ob_empty.rotation_euler = (0.002601, 0.07822, 2.674)
ob_empty.scale = (0.9752, 0.9752, 0.9752)
ob_empty.empty_display_type = 'SPHERE'
ob_empty.lineart.crease_threshold = 0.0
ob_beziercurve.location = (0.0, 0.0, 0.0)
ob_beziercurve.lineart.crease_threshold = 0.0

# ---- collection membership
col_collection.objects.link(ob_light)
col_collection.objects.link(ob_camera)
col_collection.objects.link(ob_leaf)
col_collection.objects.link(ob_stem)
col_collection.objects.link(ob_empty)
col_collection.objects.link(ob_beziercurve)

# ---- scene / render settings (as saved in the file)
scene.camera = ob_camera
scene.frame_start = 1; scene.frame_end = 250; scene.frame_set(54)
scene.render.engine = 'BLENDER_EEVEE_NEXT'
scene.cycles.use_denoising = False
scene.cycles.samples = 128
scene.cycles.sampling_pattern = 'TABULATED_SOBOL'
scene.cycles.use_adaptive_sampling = False
scene.cycles.use_light_tree = False
scene.view_settings.view_transform = 'Filmic'
bpy.context.view_layer.update()
